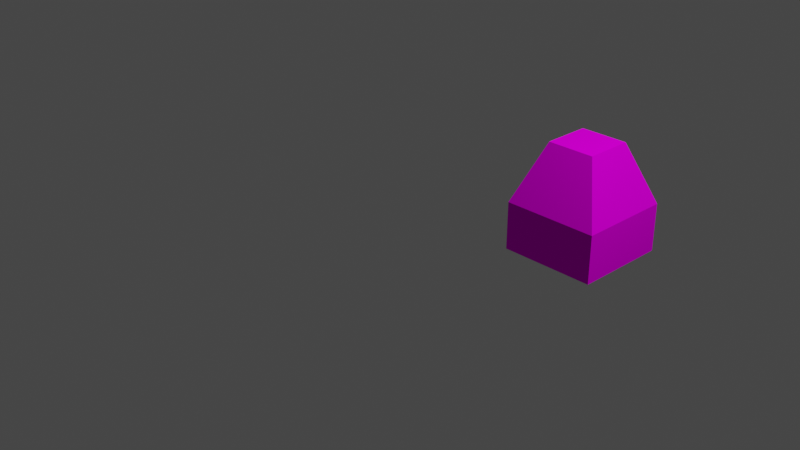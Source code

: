 # Source: teaching_blender.blend  (saved by Blender 3.2.14; exported with 4.5.12 LTS)
import bpy
from mathutils import Matrix  # noqa: F401  (used for matrix-valued properties, if any)

bpy.ops.wm.read_factory_settings(use_empty=True)
scene = bpy.context.scene
scene.name = 'Scene'

# ---- collections
col_collection = bpy.data.collections.new('Collection'); scene.collection.children.link(col_collection)

# ---- images (referenced by path relative to the original .blend; pixels are not part of the script)
import os
ASSET_DIR = os.environ.get("B2B_ASSET_DIR", "")  # directory of the original .blend (textures are referenced by path, not embedded)
HERE = os.path.dirname(os.path.abspath(__file__))  # packed textures are extracted next to this script under _unpacked/

def load_image(name, relpath, width, height, colorspace="sRGB"):
    """Load a texture the original file referenced (path relative to the .blend, or extracted next to this script)."""
    p = next((c for c in (os.path.join(HERE, relpath), os.path.join(ASSET_DIR, relpath)) if relpath and os.path.exists(c)), "")
    if p:
        img = bpy.data.images.load(p, check_existing=True)
        img.name = name
    else:  # same state as the original file: an image datablock whose file is absent (Cycles renders it pink)
        img = bpy.data.images.new(name, width, height)
        img.source = "FILE"
        img.filepath = "//" + (relpath or name)
    img.colorspace_settings.name = colorspace
    return img
img_texture_png = load_image('texture.png', 'texture.png', 1024, 1024, 'sRGB')

# ---- materials (node trees are filled in below, after node groups)
mat_material_0 = bpy.data.materials.new('Material_0')
mat_material_0.use_transparent_shadow = False

# ---- material node trees
mat_material_0.use_nodes = True; mat_material_0.node_tree.nodes.clear()
_N = mat_material_0.node_tree.nodes; _L = mat_material_0.node_tree.links
n0 = _N.new('ShaderNodeBsdfPrincipled'); n0.name = 'Principled BSDF'; n0.location = (0, 300)
n0.distribution = 'GGX'
n0.subsurface_method = 'RANDOM_WALK_SKIN'
n0.inputs[3].default_value = 1.45
n0.inputs[13].default_value = 0.0
n0.inputs[27].default_value = (0.0, 0.0, 0.0, 1.0)
n0.inputs[28].default_value = 1.0
n1 = _N.new('ShaderNodeOutputMaterial'); n1.name = 'Material Output'; n1.location = (300, 300)
n2 = _N.new('ShaderNodeTexImage'); n2.name = 'Image Texture'; n2.location = (-300, 300)
n2.label = 'Base Color'
n2.image = img_texture_png
n2.interpolation = 'Closest'
_L.new(n0.outputs[0], n1.inputs[0])
_L.new(n2.outputs[0], n0.inputs[0])
n1.is_active_output = True

# ---- world
world_world = bpy.data.worlds.new('World'); scene.world = world_world
world_world.use_nodes = True; world_world.node_tree.nodes.clear()
_N = world_world.node_tree.nodes; _L = world_world.node_tree.links
n0 = _N.new('ShaderNodeOutputWorld'); n0.name = 'World Output'; n0.location = (300, 300)
n1 = _N.new('ShaderNodeBackground'); n1.name = 'Background'; n1.location = (10, 300)
n1.inputs[0].default_value = (0.05088, 0.05088, 0.05088, 1.0)
_L.new(n1.outputs[0], n0.inputs[0])
n0.is_active_output = True
world_world.color = (0.05088, 0.05088, 0.05088)
world_world.use_sun_shadow = False
world_world.sun_shadow_jitter_overblur = 0.0

# ---- cameras
cam_camera = bpy.data.cameras.new('Camera')
cam_camera.clip_end = 100.0
cam_camera.ortho_scale = 7.314

# ---- lights
light_light = bpy.data.lights.new('Light', 'POINT')
light_light.transmission_factor = 0.0
light_light.energy = 1000.0
light_light.shadow_soft_size = 0.1
light_light.shadow_maximum_resolution = 0.006
light_light.use_absolute_resolution = True

# ---- meshes
me_cuboid = bpy.data.meshes.new('cuboid')
me_cuboid.from_pydata([(0.5, 0.5, 0.5), (0.5, 0.5, -0.5), (0.5, 0.0, 0.5), (0.5, 0.0, -0.5), (-0.5, 0.5, 0.5), (-0.5, 0.5, -0.5), (-0.5, 0.0, 0.5), (-0.5, 0.0, -0.5), (0.25, 1.125, 0.25), (0.25, 1.125, -0.25), (-0.25, 1.125, 0.25), (-0.25, 1.125, -0.25), (-0.125, 1.125, 0.25), (-0.125, 1.125, -0.25), (0.0, 1.125, 0.25), (0.0, 1.125, -0.25), (0.125, 1.125, 0.25), (0.125, 1.125, -0.25), (-0.25, 0.5, -0.5), (0.0, 0.5, -0.5), (0.25, 0.5, -0.5), (-0.25, 0.0, -0.5), (0.0, 0.0, -0.5), (0.25, 0.0, -0.5), (-0.25, 0.0, 0.5), (0.0, 0.0, 0.5), (0.25, 0.0, 0.5), (-0.25, 0.5, 0.5), (0.0, 0.5, 0.5), (0.25, 0.5, 0.5)], [], [(1, 0, 2, 3), (6, 4, 5, 7), (9, 17, 16, 8), (2, 26, 23, 3), (0, 29, 26, 2), (3, 23, 20, 1), (8, 16, 29, 0), (9, 8, 0, 1), (1, 20, 17, 9), (10, 11, 5, 4), (10, 12, 13, 11), (12, 14, 15, 13), (14, 16, 17, 15), (11, 13, 18, 5), (13, 15, 19, 18), (15, 17, 20, 19), (5, 18, 21, 7), (18, 19, 22, 21), (19, 20, 23, 22), (7, 21, 24, 6), (21, 22, 25, 24), (22, 23, 26, 25), (6, 24, 27, 4), (24, 25, 28, 27), (25, 26, 29, 28), (4, 27, 12, 10), (27, 28, 14, 12), (28, 29, 16, 14)])
_uv = me_cuboid.uv_layers.new(name='0c6532a8-0339-48ab-ca62-ed6721a6ca4e-mesh-map-0')
_uv.uv.foreach_set('vector', [0.5, 0.5973, 0.25, 0.5973, 0.25, 0.4723, 0.5, 0.4723, 0.25, 0.2848, 0.25, 0.4098, 0.0, 0.4098, 0.0, 0.2848, 0.3906, 1.0, 0.3594, 1.0, 0.3594, 0.875, 0.3906, 0.875, 0.7656, 0.6875, 0.7031, 0.6875, 0.7031, 0.4375, 0.7656, 0.4375, 0.7344, 0.8317, 0.6719, 0.8317, 0.6719, 0.7067, 0.7344, 0.7067, 0.007812, 0.7067, 0.07031, 0.7067, 0.07031, 0.8317, 0.007812, 0.8317, 0.6719, 1.0, 0.6406, 1.0, 0.6719, 0.8317, 0.7344, 0.8317, 0.4375, 0.7656, 0.3125, 0.7656, 0.25, 0.5973, 0.5, 0.5973, 0.007812, 0.8317, 0.07031, 0.8317, 0.1016, 1.0, 0.07031, 1.0, 0.1875, 0.5781, 0.0625, 0.5781, 0.0, 0.4098, 0.25, 0.4098, 0.2656, 0.875, 0.2969, 0.875, 0.2969, 1.0, 0.2656, 1.0, 0.2969, 0.875, 0.3281, 0.875, 0.3281, 1.0, 0.2969, 1.0, 0.3281, 0.875, 0.3594, 0.875, 0.3594, 1.0, 0.3281, 1.0, 0.1953, 1.0, 0.1641, 1.0, 0.1953, 0.8317, 0.2578, 0.8317, 0.1641, 1.0, 0.1328, 1.0, 0.1328, 0.8317, 0.1953, 0.8317, 0.1328, 1.0, 0.1016, 1.0, 0.07031, 0.8317, 0.1328, 0.8317, 0.2578, 0.8317, 0.1953, 0.8317, 0.1953, 0.7067, 0.2578, 0.7067, 0.1953, 0.8317, 0.1328, 0.8317, 0.1328, 0.7067, 0.1953, 0.7067, 0.1328, 0.8317, 0.07031, 0.8317, 0.07031, 0.7067, 0.1328, 0.7067, 0.5156, 0.4375, 0.5781, 0.4375, 0.5781, 0.6875, 0.5156, 0.6875, 0.5781, 0.4375, 0.6406, 0.4375, 0.6406, 0.6875, 0.5781, 0.6875, 0.6406, 0.4375, 0.7031, 0.4375, 0.7031, 0.6875, 0.6406, 0.6875, 0.4844, 0.7067, 0.5469, 0.7067, 0.5469, 0.8317, 0.4844, 0.8317, 0.5469, 0.7067, 0.6094, 0.7067, 0.6094, 0.8317, 0.5469, 0.8317, 0.6094, 0.7067, 0.6719, 0.7067, 0.6719, 0.8317, 0.6094, 0.8317, 0.4844, 0.8317, 0.5469, 0.8317, 0.5781, 1.0, 0.5469, 1.0, 0.5469, 0.8317, 0.6094, 0.8317, 0.6094, 1.0, 0.5781, 1.0, 0.6094, 0.8317, 0.6719, 0.8317, 0.6406, 1.0, 0.6094, 1.0])
me_cuboid.materials.append(mat_material_0)
me_cuboid.update()
arm_metarig = bpy.data.armatures.new('metarig')  # bones are not reproduced

# ---- objects
ob_light = bpy.data.objects.new('Light', light_light)
ob_camera = bpy.data.objects.new('Camera', cam_camera)
ob_metarig = bpy.data.objects.new('metarig', arm_metarig)
ob_cuboid = bpy.data.objects.new('cuboid', me_cuboid)

# ---- transforms, parenting, visibility, modifiers, constraints
ob_light.location = (4.076, 1.005, 5.904)
ob_light.rotation_euler = (0.6503, 0.05522, 1.866)
ob_light.lock_rotations_4d = False
ob_light.empty_display_type = 'ARROWS'
ob_light.color = (0.0, 0.0, 0.0, 0.0)
ob_light.lineart.crease_threshold = 0.0
ob_camera.location = (7.359, -6.926, 4.958)
ob_camera.rotation_euler = (1.109, 0.0, 0.8149)
ob_camera.lock_rotations_4d = False
ob_camera.empty_display_type = 'ARROWS'
ob_camera.color = (0.0, 0.0, 0.0, 0.0)
ob_camera.display_type = 'WIRE'
ob_camera.lineart.crease_threshold = 0.0
_c = ob_camera.constraints.new('TRACK_TO'); _c.name = 'Track To'
_c.target = ob_metarig
ob_metarig.location = (-0.00474, 0.01558, 0.02038)
ob_cuboid.location = (1.554, 0.941, -0.001331)
ob_cuboid.rotation_euler = (1.571, -0.0, 0.0)

# ---- collection membership
col_collection.objects.link(ob_light)
col_collection.objects.link(ob_camera)
col_collection.objects.link(ob_metarig)
col_collection.objects.link(ob_cuboid)

# ---- scene / render settings (as saved in the file)
scene.camera = ob_camera
scene.frame_start = 0; scene.frame_end = 300; scene.frame_set(0)
scene.render.engine = 'BLENDER_EEVEE_NEXT'
scene.cycles.sampling_pattern = 'TABULATED_SOBOL'
scene.cycles.use_light_tree = False
scene.view_settings.view_transform = 'Filmic'
bpy.context.view_layer.update()
